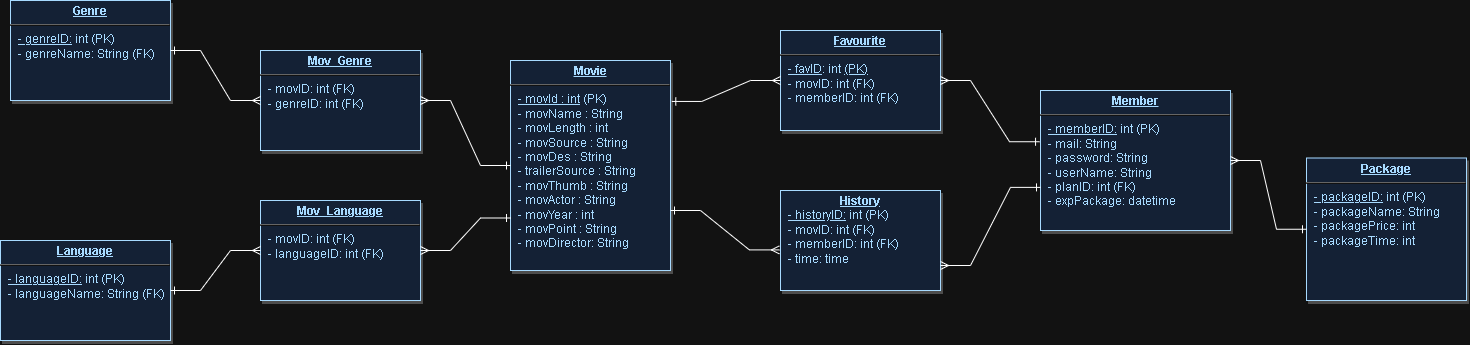

The diagram above was exported from draw.io. Its source (the exported page's mxGraphModel, read from the mxfile embedded in the PNG):
<mxGraphModel dx="1701" dy="519" grid="1" gridSize="10" guides="1" tooltips="1" connect="1" arrows="1" fold="1" page="1" pageScale="1" pageWidth="826" pageHeight="1169" background="none" math="0" shadow="0">
  <root>
    <mxCell id="0" />
    <mxCell id="1" parent="0" />
    <mxCell id="20" value="&lt;p style=&quot;margin: 0px; margin-top: 4px; text-align: center; text-decoration: underline;&quot;&gt;&lt;strong&gt;Movie&lt;/strong&gt;&lt;/p&gt;&lt;hr&gt;&lt;p style=&quot;margin: 0px; margin-left: 8px;&quot;&gt;&lt;u&gt;- movId : int&lt;/u&gt; (PK)&lt;/p&gt;&lt;p style=&quot;margin: 0px; margin-left: 8px;&quot;&gt;- movName : String&lt;/p&gt;&lt;p style=&quot;margin: 0px; margin-left: 8px;&quot;&gt;- movLength : int&lt;/p&gt;&lt;p style=&quot;margin: 0px; margin-left: 8px;&quot;&gt;- movSource : String&lt;/p&gt;&lt;p style=&quot;margin: 0px; margin-left: 8px;&quot;&gt;- movDes : String&lt;br&gt;&lt;/p&gt;&lt;p style=&quot;margin: 0px; margin-left: 8px;&quot;&gt;- trailerSource : String&lt;br&gt;&lt;/p&gt;&lt;p style=&quot;margin: 0px; margin-left: 8px;&quot;&gt;- movThumb : String&lt;/p&gt;&lt;p style=&quot;margin: 0px; margin-left: 8px;&quot;&gt;- movActor : String&lt;/p&gt;&lt;p style=&quot;margin: 0px; margin-left: 8px;&quot;&gt;- movYear : int&lt;br&gt;&lt;/p&gt;&lt;p style=&quot;margin: 0px; margin-left: 8px;&quot;&gt;- movPoint : String&lt;/p&gt;&lt;p style=&quot;margin: 0px; margin-left: 8px;&quot;&gt;- movDirector: String&lt;/p&gt;&lt;p style=&quot;margin: 0px; margin-left: 8px;&quot;&gt;&lt;br&gt;&lt;/p&gt;" style="verticalAlign=top;align=left;overflow=fill;fontSize=12;fontFamily=Helvetica;html=1;strokeColor=#003366;shadow=1;fillColor=#D4E1F5;fontColor=#003366" parent="1" vertex="1">
      <mxGeometry x="-230" y="210" width="160" height="210" as="geometry" />
    </mxCell>
    <mxCell id="22" value="&lt;p style=&quot;margin: 0px; margin-top: 4px; text-align: center; text-decoration: underline;&quot;&gt;&lt;b&gt;Member&lt;/b&gt;&lt;/p&gt;&lt;hr&gt;&lt;p style=&quot;margin: 0px; margin-left: 8px;&quot;&gt;&lt;u&gt;- memberID:&lt;/u&gt; int (PK)&lt;br&gt;&lt;/p&gt;&lt;p style=&quot;margin: 0px; margin-left: 8px;&quot;&gt;- mail: String&lt;/p&gt;&lt;p style=&quot;margin: 0px; margin-left: 8px;&quot;&gt;- password: String&lt;/p&gt;&lt;p style=&quot;margin: 0px; margin-left: 8px;&quot;&gt;- userName: String&lt;/p&gt;&lt;p style=&quot;margin: 0px; margin-left: 8px;&quot;&gt;- planID: int (FK)&lt;/p&gt;&lt;p style=&quot;margin: 0px; margin-left: 8px;&quot;&gt;- expPackage&lt;span style=&quot;background-color: initial;&quot;&gt;: datetime&lt;/span&gt;&lt;/p&gt;&lt;p style=&quot;margin: 0px; margin-left: 8px;&quot;&gt;&lt;span style=&quot;background-color: initial;&quot;&gt;&lt;br&gt;&lt;/span&gt;&lt;/p&gt;" style="verticalAlign=top;align=left;overflow=fill;fontSize=12;fontFamily=Helvetica;html=1;strokeColor=#003366;shadow=1;fillColor=#D4E1F5;fontColor=#003366" parent="1" vertex="1">
      <mxGeometry x="300" y="240" width="190" height="140" as="geometry" />
    </mxCell>
    <mxCell id="24" value="&lt;p style=&quot;margin: 0px; margin-top: 4px; text-align: center; text-decoration: underline;&quot;&gt;&lt;strong&gt;Favourite&lt;/strong&gt;&lt;/p&gt;&lt;hr&gt;&lt;p style=&quot;margin: 0px; margin-left: 8px;&quot;&gt;&lt;u&gt;- favID&lt;/u&gt;: int&amp;nbsp;&lt;u&gt;(PK)&lt;/u&gt;&lt;/p&gt;&lt;p style=&quot;margin: 0px; margin-left: 8px;&quot;&gt;- movID: int (FK)&lt;/p&gt;&lt;p style=&quot;margin: 0px; margin-left: 8px;&quot;&gt;- memberID: int (FK)&lt;/p&gt;" style="verticalAlign=top;align=left;overflow=fill;fontSize=12;fontFamily=Helvetica;html=1;strokeColor=#003366;shadow=1;fillColor=#D4E1F5;fontColor=#003366" parent="1" vertex="1">
      <mxGeometry x="40" y="180" width="160" height="100" as="geometry" />
    </mxCell>
    <mxCell id="28" value="&lt;p style=&quot;margin: 0px; margin-top: 4px; text-align: center; text-decoration: underline;&quot;&gt;&lt;b&gt;History&lt;/b&gt;&lt;/p&gt;&lt;p style=&quot;border-color: var(--border-color); margin: 0px 0px 0px 8px;&quot;&gt;&lt;u&gt;- historyID:&lt;/u&gt; int (PK)&amp;nbsp;&lt;/p&gt;&lt;p style=&quot;border-color: var(--border-color); margin: 0px 0px 0px 8px;&quot;&gt;- movID: int (FK)&lt;/p&gt;&lt;p style=&quot;margin: 0px; margin-left: 8px;&quot;&gt;- memberID: int (FK)&lt;/p&gt;&lt;p style=&quot;margin: 0px; margin-left: 8px;&quot;&gt;- time: time&lt;/p&gt;&lt;p style=&quot;margin: 0px; margin-left: 8px;&quot;&gt;&lt;br&gt;&lt;/p&gt;&lt;p style=&quot;margin: 0px; margin-left: 8px;&quot;&gt;&lt;br&gt;&lt;/p&gt;" style="verticalAlign=top;align=left;overflow=fill;fontSize=12;fontFamily=Helvetica;html=1;strokeColor=#003366;shadow=1;fillColor=#D4E1F5;fontColor=#003366" parent="1" vertex="1">
      <mxGeometry x="40" y="340" width="160" height="100" as="geometry" />
    </mxCell>
    <mxCell id="35" value="&lt;p style=&quot;margin: 0px; margin-top: 4px; text-align: center; text-decoration: underline;&quot;&gt;&lt;strong&gt;Package&lt;/strong&gt;&lt;/p&gt;&lt;hr&gt;&lt;p style=&quot;margin: 0px; margin-left: 8px;&quot;&gt;&lt;u&gt;- packageID:&lt;/u&gt; int (PK)&lt;/p&gt;&lt;p style=&quot;margin: 0px; margin-left: 8px;&quot;&gt;- packageName: String&lt;/p&gt;&lt;p style=&quot;margin: 0px; margin-left: 8px;&quot;&gt;- packagePrice: int&lt;/p&gt;&lt;p style=&quot;margin: 0px; margin-left: 8px;&quot;&gt;- packageTime: int&lt;/p&gt;&lt;p style=&quot;margin: 0px; margin-left: 8px;&quot;&gt;&lt;br&gt;&lt;/p&gt;&lt;p style=&quot;margin: 0px; margin-left: 8px;&quot;&gt;&lt;br&gt;&lt;/p&gt;" style="verticalAlign=top;align=left;overflow=fill;fontSize=12;fontFamily=Helvetica;html=1;strokeColor=#003366;shadow=1;fillColor=#D4E1F5;fontColor=#003366" parent="1" vertex="1">
      <mxGeometry x="566" y="307.5" width="160" height="142.5" as="geometry" />
    </mxCell>
    <mxCell id="1KQM_Ly1DHRGmmpZzIUe-138" value="" style="edgeStyle=entityRelationEdgeStyle;fontSize=12;html=1;endArrow=ERone;startArrow=ERmany;rounded=0;entryX=0;entryY=0.692;entryDx=0;entryDy=0;entryPerimeter=0;exitX=1;exitY=0.75;exitDx=0;exitDy=0;startFill=0;endFill=0;" parent="1" source="28" target="22" edge="1">
      <mxGeometry width="100" height="100" relative="1" as="geometry">
        <mxPoint x="200" y="380" as="sourcePoint" />
        <mxPoint x="290" y="280" as="targetPoint" />
        <Array as="points">
          <mxPoint x="280" y="330" />
          <mxPoint x="310" y="280" />
        </Array>
      </mxGeometry>
    </mxCell>
    <mxCell id="qQVJ5kyehNRT8bbRMbL9-132" value="" style="edgeStyle=entityRelationEdgeStyle;fontSize=12;html=1;endArrow=ERmany;rounded=0;exitX=1.008;exitY=0.195;exitDx=0;exitDy=0;exitPerimeter=0;entryX=0;entryY=0.5;entryDx=0;entryDy=0;startArrow=ERone;startFill=0;endFill=0;" parent="1" source="20" target="24" edge="1">
      <mxGeometry width="100" height="100" relative="1" as="geometry">
        <mxPoint x="90" y="310" as="sourcePoint" />
        <mxPoint x="190" y="210" as="targetPoint" />
      </mxGeometry>
    </mxCell>
    <mxCell id="qQVJ5kyehNRT8bbRMbL9-133" value="" style="edgeStyle=entityRelationEdgeStyle;fontSize=12;html=1;endArrow=ERone;startArrow=ERmany;rounded=0;exitX=1;exitY=0.5;exitDx=0;exitDy=0;entryX=-0.005;entryY=0.366;entryDx=0;entryDy=0;entryPerimeter=0;startFill=0;endFill=0;" parent="1" source="24" target="22" edge="1">
      <mxGeometry width="100" height="100" relative="1" as="geometry">
        <mxPoint x="90" y="310" as="sourcePoint" />
        <mxPoint x="190" y="210" as="targetPoint" />
      </mxGeometry>
    </mxCell>
    <mxCell id="1KQM_Ly1DHRGmmpZzIUe-141" value="" style="edgeStyle=entityRelationEdgeStyle;fontSize=12;html=1;endArrow=ERmany;startArrow=ERone;rounded=0;entryX=-0.007;entryY=0.594;entryDx=0;entryDy=0;entryPerimeter=0;endFill=0;startFill=0;" parent="1" target="28" edge="1">
      <mxGeometry width="100" height="100" relative="1" as="geometry">
        <mxPoint x="-70" y="360" as="sourcePoint" />
        <mxPoint x="30" y="260" as="targetPoint" />
      </mxGeometry>
    </mxCell>
    <mxCell id="fz_kI-dqQ1pOyBfzAK2X-36" value="" style="edgeStyle=entityRelationEdgeStyle;fontSize=12;html=1;endArrow=ERone;startArrow=ERmany;rounded=0;exitX=1;exitY=0.5;exitDx=0;exitDy=0;startFill=0;endFill=0;" parent="1" source="22" target="35" edge="1">
      <mxGeometry width="100" height="100" relative="1" as="geometry">
        <mxPoint x="620" y="350" as="sourcePoint" />
        <mxPoint x="730" y="270" as="targetPoint" />
        <Array as="points">
          <mxPoint x="650" y="370" />
          <mxPoint x="780" y="310" />
          <mxPoint x="790" y="320" />
        </Array>
      </mxGeometry>
    </mxCell>
    <mxCell id="Aw31Eea-eNxZnHadVj7O-35" value="&lt;p style=&quot;margin: 0px; margin-top: 4px; text-align: center; text-decoration: underline;&quot;&gt;&lt;b&gt;Mov_Genre&lt;/b&gt;&lt;/p&gt;&lt;hr&gt;&lt;p style=&quot;margin: 0px; margin-left: 8px;&quot;&gt;&lt;span style=&quot;background-color: initial;&quot;&gt;- movID: int (FK)&lt;/span&gt;&lt;br&gt;&lt;/p&gt;&lt;p style=&quot;margin: 0px; margin-left: 8px;&quot;&gt;- genreID: int (FK)&lt;/p&gt;" style="verticalAlign=top;align=left;overflow=fill;fontSize=12;fontFamily=Helvetica;html=1;strokeColor=#003366;shadow=1;fillColor=#D4E1F5;fontColor=#003366" parent="1" vertex="1">
      <mxGeometry x="-480" y="200" width="160" height="100" as="geometry" />
    </mxCell>
    <mxCell id="Aw31Eea-eNxZnHadVj7O-36" value="&lt;p style=&quot;margin: 0px; margin-top: 4px; text-align: center; text-decoration: underline;&quot;&gt;&lt;b&gt;Genre&lt;/b&gt;&lt;/p&gt;&lt;hr&gt;&lt;p style=&quot;margin: 0px; margin-left: 8px;&quot;&gt;&lt;u style=&quot;background-color: initial;&quot;&gt;- genreID:&lt;/u&gt;&lt;span style=&quot;background-color: initial;&quot;&gt;&amp;nbsp;int&lt;/span&gt;&lt;span style=&quot;background-color: initial;&quot;&gt; (PK)&lt;/span&gt;&lt;br&gt;&lt;/p&gt;&lt;p style=&quot;margin: 0px; margin-left: 8px;&quot;&gt;- genreName: String (FK)&amp;nbsp;&lt;/p&gt;" style="verticalAlign=top;align=left;overflow=fill;fontSize=12;fontFamily=Helvetica;html=1;strokeColor=#003366;shadow=1;fillColor=#D4E1F5;fontColor=#003366" parent="1" vertex="1">
      <mxGeometry x="-730" y="150" width="160" height="100" as="geometry" />
    </mxCell>
    <mxCell id="Aw31Eea-eNxZnHadVj7O-37" value="" style="edgeStyle=entityRelationEdgeStyle;fontSize=12;html=1;endArrow=ERmany;rounded=0;entryX=1;entryY=0.5;entryDx=0;entryDy=0;exitX=0;exitY=0.5;exitDx=0;exitDy=0;endFill=0;startArrow=ERone;startFill=0;" parent="1" source="20" target="Aw31Eea-eNxZnHadVj7O-35" edge="1">
      <mxGeometry width="100" height="100" relative="1" as="geometry">
        <mxPoint x="-330" y="340" as="sourcePoint" />
        <mxPoint x="-230" y="240" as="targetPoint" />
      </mxGeometry>
    </mxCell>
    <mxCell id="Aw31Eea-eNxZnHadVj7O-38" value="" style="edgeStyle=entityRelationEdgeStyle;fontSize=12;html=1;endArrow=ERmany;rounded=0;exitX=1;exitY=0.5;exitDx=0;exitDy=0;entryX=0;entryY=0.5;entryDx=0;entryDy=0;startArrow=ERone;startFill=0;endFill=0;" parent="1" source="Aw31Eea-eNxZnHadVj7O-36" target="Aw31Eea-eNxZnHadVj7O-35" edge="1">
      <mxGeometry width="100" height="100" relative="1" as="geometry">
        <mxPoint x="-330" y="340" as="sourcePoint" />
        <mxPoint x="-230" y="240" as="targetPoint" />
      </mxGeometry>
    </mxCell>
    <mxCell id="MqvfwrXYKcu1Jg3Be1VA-35" value="&lt;p style=&quot;margin: 0px; margin-top: 4px; text-align: center; text-decoration: underline;&quot;&gt;&lt;b&gt;Mov_Language&lt;/b&gt;&lt;/p&gt;&lt;hr&gt;&lt;p style=&quot;margin: 0px; margin-left: 8px;&quot;&gt;&lt;span style=&quot;background-color: initial;&quot;&gt;- movID: int (FK)&lt;/span&gt;&lt;br&gt;&lt;/p&gt;&lt;p style=&quot;margin: 0px; margin-left: 8px;&quot;&gt;- languageID: int (FK)&lt;/p&gt;" style="verticalAlign=top;align=left;overflow=fill;fontSize=12;fontFamily=Helvetica;html=1;strokeColor=#003366;shadow=1;fillColor=#D4E1F5;fontColor=#003366" parent="1" vertex="1">
      <mxGeometry x="-480" y="350" width="160" height="100" as="geometry" />
    </mxCell>
    <mxCell id="MqvfwrXYKcu1Jg3Be1VA-36" value="&lt;p style=&quot;margin: 0px; margin-top: 4px; text-align: center; text-decoration: underline;&quot;&gt;&lt;b&gt;Language&lt;/b&gt;&lt;/p&gt;&lt;hr&gt;&lt;p style=&quot;margin: 0px; margin-left: 8px;&quot;&gt;&lt;u style=&quot;background-color: initial;&quot;&gt;- languageID:&lt;/u&gt;&lt;span style=&quot;background-color: initial;&quot;&gt; int&lt;/span&gt;&lt;span style=&quot;background-color: initial;&quot;&gt;&amp;nbsp;(PK)&lt;/span&gt;&lt;br&gt;&lt;/p&gt;&lt;p style=&quot;margin: 0px; margin-left: 8px;&quot;&gt;- languageName: String (FK)&amp;nbsp;&lt;/p&gt;" style="verticalAlign=top;align=left;overflow=fill;fontSize=12;fontFamily=Helvetica;html=1;strokeColor=#003366;shadow=1;fillColor=#D4E1F5;fontColor=#003366" parent="1" vertex="1">
      <mxGeometry x="-740" y="390" width="170" height="100" as="geometry" />
    </mxCell>
    <mxCell id="MqvfwrXYKcu1Jg3Be1VA-37" value="" style="edgeStyle=entityRelationEdgeStyle;fontSize=12;html=1;endArrow=ERmany;rounded=0;entryX=1;entryY=0.5;entryDx=0;entryDy=0;exitX=0;exitY=0.75;exitDx=0;exitDy=0;endFill=0;startArrow=ERone;startFill=0;" parent="1" source="20" target="MqvfwrXYKcu1Jg3Be1VA-35" edge="1">
      <mxGeometry width="100" height="100" relative="1" as="geometry">
        <mxPoint x="-250" y="505" as="sourcePoint" />
        <mxPoint x="-250" y="430" as="targetPoint" />
      </mxGeometry>
    </mxCell>
    <mxCell id="MqvfwrXYKcu1Jg3Be1VA-38" value="" style="edgeStyle=entityRelationEdgeStyle;fontSize=12;html=1;endArrow=ERmany;rounded=0;exitX=1;exitY=0.5;exitDx=0;exitDy=0;entryX=0;entryY=0.5;entryDx=0;entryDy=0;startArrow=ERone;startFill=0;endFill=0;" parent="1" source="MqvfwrXYKcu1Jg3Be1VA-36" target="MqvfwrXYKcu1Jg3Be1VA-35" edge="1">
      <mxGeometry width="100" height="100" relative="1" as="geometry">
        <mxPoint x="-350" y="530" as="sourcePoint" />
        <mxPoint x="-250" y="430" as="targetPoint" />
      </mxGeometry>
    </mxCell>
  </root>
</mxGraphModel>